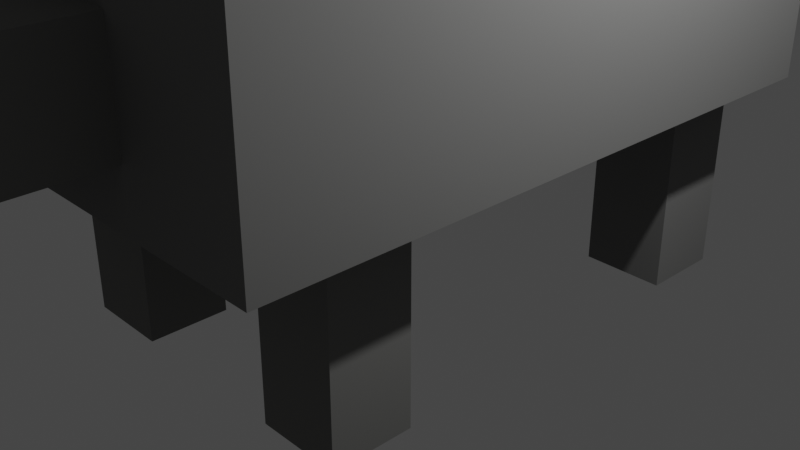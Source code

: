 # Source: Wolf.blend  (saved by Blender 2.80.75; exported with 4.5.12 LTS)
import bpy
from mathutils import Matrix  # noqa: F401  (used for matrix-valued properties, if any)

bpy.ops.wm.read_factory_settings(use_empty=True)
scene = bpy.context.scene
scene.name = 'Scene'

# ---- collections
col_collection = bpy.data.collections.new('Collection'); scene.collection.children.link(col_collection)

# ---- materials (node trees are filled in below, after node groups)
mat_material = bpy.data.materials.new('Material')
mat_material.alpha_threshold = 0.0
mat_material.use_transparent_shadow = False
mat_material.diffuse_color = (0.1946, 0.1946, 0.1912, 1.0)
mat_material.line_color = (0.0, 0.0, 0.0, 1.0)
mat_material_001 = bpy.data.materials.new('Material.001')
mat_material_001.alpha_threshold = 0.0
mat_material_001.use_transparent_shadow = False
mat_material_001.diffuse_color = (0.1946, 0.1946, 0.1878, 1.0)
mat_material_001.line_color = (0.0, 0.0, 0.0, 1.0)
mat_material_003 = bpy.data.materials.new('Material.003')
mat_material_003.alpha_threshold = 0.0
mat_material_003.use_transparent_shadow = False
mat_material_003.diffuse_color = (0.1946, 0.1946, 0.1912, 1.0)
mat_material_003.line_color = (0.0, 0.0, 0.0, 1.0)
mat_material_004 = bpy.data.materials.new('Material.004')
mat_material_004.alpha_threshold = 0.0
mat_material_004.use_transparent_shadow = False
mat_material_004.diffuse_color = (0.1946, 0.1946, 0.1878, 1.0)
mat_material_004.line_color = (0.0, 0.0, 0.0, 1.0)
mat_material_005 = bpy.data.materials.new('Material.005')
mat_material_005.alpha_threshold = 0.0
mat_material_005.use_transparent_shadow = False
mat_material_005.diffuse_color = (0.1981, 0.1981, 0.1912, 1.0)
mat_material_005.line_color = (0.0, 0.0, 0.0, 1.0)
mat_material_006 = bpy.data.materials.new('Material.006')
mat_material_006.alpha_threshold = 0.0
mat_material_006.use_transparent_shadow = False
mat_material_006.diffuse_color = (0.1946, 0.1946, 0.1878, 1.0)
mat_material_006.line_color = (0.0, 0.0, 0.0, 1.0)
mat_material_007 = bpy.data.materials.new('Material.007')
mat_material_007.alpha_threshold = 0.0
mat_material_007.use_transparent_shadow = False
mat_material_007.diffuse_color = (0.1946, 0.1946, 0.1912, 1.0)
mat_material_007.line_color = (0.0, 0.0, 0.0, 1.0)
mat_material_008 = bpy.data.materials.new('Material.008')
mat_material_008.alpha_threshold = 0.0
mat_material_008.use_transparent_shadow = False
mat_material_008.diffuse_color = (0.1981, 0.1981, 0.1912, 1.0)
mat_material_008.line_color = (0.0, 0.0, 0.0, 1.0)
mat_material_009 = bpy.data.materials.new('Material.009')
mat_material_009.alpha_threshold = 0.0
mat_material_009.use_transparent_shadow = False
mat_material_009.diffuse_color = (0.1981, 0.1981, 0.1912, 1.0)
mat_material_009.line_color = (0.0, 0.0, 0.0, 1.0)
mat_material_010 = bpy.data.materials.new('Material.010')
mat_material_010.alpha_threshold = 0.0
mat_material_010.use_transparent_shadow = False
mat_material_010.diffuse_color = (0.1912, 0.1912, 0.1912, 1.0)
mat_material_010.line_color = (0.0, 0.0, 0.0, 1.0)
mat_material_011 = bpy.data.materials.new('Material.011')
mat_material_011.alpha_threshold = 0.0
mat_material_011.use_transparent_shadow = False
mat_material_011.diffuse_color = (0.1912, 0.1912, 0.1878, 1.0)
mat_material_011.line_color = (0.0, 0.0, 0.0, 1.0)
mat_material_012 = bpy.data.materials.new('Material.012')
mat_material_012.alpha_threshold = 0.0
mat_material_012.use_transparent_shadow = False
mat_material_012.diffuse_color = (0.1902, 0.1902, 0.1902, 1.0)
mat_material_012.line_color = (0.0, 0.0, 0.0, 1.0)
mat_material_013 = bpy.data.materials.new('Material.013')
mat_material_013.alpha_threshold = 0.0
mat_material_013.use_transparent_shadow = False
mat_material_013.diffuse_color = (0.0, 0.0, 0.0, 1.0)
mat_material_013.line_color = (0.0, 0.0, 0.0, 1.0)
mat_material_014 = bpy.data.materials.new('Material.014')
mat_material_014.alpha_threshold = 0.0
mat_material_014.use_transparent_shadow = False
mat_material_014.diffuse_color = (0.0, 0.0, 0.0, 1.0)
mat_material_014.line_color = (0.0, 0.0, 0.0, 1.0)

# ---- material node trees

# ---- world
world_world = bpy.data.worlds.new('World'); scene.world = world_world
world_world.use_nodes = True; world_world.node_tree.nodes.clear()
_N = world_world.node_tree.nodes; _L = world_world.node_tree.links
n0 = _N.new('ShaderNodeOutputWorld'); n0.name = 'World Output'; n0.location = (300, 300)
n1 = _N.new('ShaderNodeBackground'); n1.name = 'Background'; n1.location = (10, 300)
n1.inputs[0].default_value = (0.05088, 0.05088, 0.05088, 1.0)
_L.new(n1.outputs[0], n0.inputs[0])
n0.is_active_output = True
world_world.color = (0.05088, 0.05088, 0.05088)
world_world.use_sun_shadow = False
world_world.sun_shadow_jitter_overblur = 0.0

# ---- cameras
cam_camera = bpy.data.cameras.new('Camera')
cam_camera.clip_end = 100.0
cam_camera.ortho_scale = 7.314

# ---- lights
light_light = bpy.data.lights.new('Light', 'POINT')
light_light.transmission_factor = 0.0
light_light.energy = 1000.0
light_light.shadow_soft_size = 0.1
light_light.shadow_maximum_resolution = 0.006
light_light.use_absolute_resolution = True

# ---- meshes
me_cube = bpy.data.meshes.new('Cube')
me_cube.from_pydata([(2.183, 3.409, 3.701), (2.183, 3.409, 1.246), (2.183, -3.409, 3.701), (2.183, -3.409, 1.246), (-2.394, 3.409, 3.701), (-2.394, 3.409, 1.246), (-2.394, -3.409, 3.701), (-2.394, -3.409, 1.246)], [], [(0, 4, 6, 2), (3, 2, 6, 7), (7, 6, 4, 5), (5, 1, 3, 7), (1, 0, 2, 3), (5, 4, 0, 1)])
_uv = me_cube.uv_layers.new(name='UVMap')
_uv.uv.foreach_set('vector', [0.625, 0.5, 0.875, 0.5, 0.875, 0.75, 0.625, 0.75, 0.375, 0.75, 0.625, 0.75, 0.625, 1.0, 0.375, 1.0, 0.375, 0.0, 0.625, 0.0, 0.625, 0.25, 0.375, 0.25, 0.125, 0.5, 0.375, 0.5, 0.375, 0.75, 0.125, 0.75, 0.375, 0.5, 0.625, 0.5, 0.625, 0.75, 0.375, 0.75, 0.375, 0.25, 0.625, 0.25, 0.625, 0.5, 0.375, 0.5])
me_cube.materials.append(mat_material)
me_cube.use_remesh_preserve_volume = False
me_cube.use_remesh_preserve_attributes = False
me_cube.use_mirror_y = True
me_cube.use_mirror_vertex_groups = False
me_cube.update()
me_cube_001 = bpy.data.meshes.new('Cube.001')
me_cube_001.from_pydata([(1.728, -2.37, 2.234), (1.728, -2.37, -0.8974), (0.8183, -2.369, 2.234), (0.8183, -2.369, -0.8974), (1.728, -1.492, 2.234), (1.728, -1.492, -0.8974), (0.8186, -1.491, 2.234), (0.8186, -1.491, -0.8974)], [], [(0, 4, 6, 2), (3, 2, 6, 7), (7, 6, 4, 5), (5, 1, 3, 7), (1, 0, 2, 3), (5, 4, 0, 1)])
_uv = me_cube_001.uv_layers.new(name='UVMap')
_uv.uv.foreach_set('vector', [0.625, 0.5, 0.875, 0.5, 0.875, 0.75, 0.625, 0.75, 0.375, 0.75, 0.625, 0.75, 0.625, 1.0, 0.375, 1.0, 0.375, 0.0, 0.625, 0.0, 0.625, 0.25, 0.375, 0.25, 0.125, 0.5, 0.375, 0.5, 0.375, 0.75, 0.125, 0.75, 0.375, 0.5, 0.625, 0.5, 0.625, 0.75, 0.375, 0.75, 0.375, 0.25, 0.625, 0.25, 0.625, 0.5, 0.375, 0.5])
me_cube_001.materials.append(mat_material_001)
me_cube_001.use_remesh_preserve_volume = False
me_cube_001.use_remesh_preserve_attributes = False
me_cube_001.use_mirror_y = True
me_cube_001.use_mirror_vertex_groups = False
me_cube_001.update()
me_cube_003 = bpy.data.meshes.new('Cube.003')
me_cube_003.from_pydata([(1.728, 2.139, 2.234), (1.728, 2.139, -0.8974), (0.8183, 2.14, 2.234), (0.8183, 2.14, -0.8974), (1.728, 3.017, 2.234), (1.728, 3.017, -0.8974), (0.8186, 3.018, 2.234), (0.8186, 3.018, -0.8974)], [], [(0, 4, 6, 2), (3, 2, 6, 7), (7, 6, 4, 5), (5, 1, 3, 7), (1, 0, 2, 3), (5, 4, 0, 1)])
_uv = me_cube_003.uv_layers.new(name='UVMap')
_uv.uv.foreach_set('vector', [0.625, 0.5, 0.875, 0.5, 0.875, 0.75, 0.625, 0.75, 0.375, 0.75, 0.625, 0.75, 0.625, 1.0, 0.375, 1.0, 0.375, 0.0, 0.625, 0.0, 0.625, 0.25, 0.375, 0.25, 0.125, 0.5, 0.375, 0.5, 0.375, 0.75, 0.125, 0.75, 0.375, 0.5, 0.625, 0.5, 0.625, 0.75, 0.375, 0.75, 0.375, 0.25, 0.625, 0.25, 0.625, 0.5, 0.375, 0.5])
me_cube_003.materials.append(mat_material_003)
me_cube_003.use_remesh_preserve_volume = False
me_cube_003.use_remesh_preserve_attributes = False
me_cube_003.use_mirror_y = True
me_cube_003.use_mirror_vertex_groups = False
me_cube_003.update()
me_cube_004 = bpy.data.meshes.new('Cube.004')
me_cube_004.from_pydata([(-1.003, -2.37, 2.234), (-1.003, -2.37, -0.8974), (-1.913, -2.369, 2.234), (-1.913, -2.369, -0.8974), (-1.003, -1.492, 2.234), (-1.003, -1.492, -0.8974), (-1.913, -1.491, 2.234), (-1.913, -1.491, -0.8974)], [], [(0, 4, 6, 2), (3, 2, 6, 7), (7, 6, 4, 5), (5, 1, 3, 7), (1, 0, 2, 3), (5, 4, 0, 1)])
_uv = me_cube_004.uv_layers.new(name='UVMap')
_uv.uv.foreach_set('vector', [0.625, 0.5, 0.875, 0.5, 0.875, 0.75, 0.625, 0.75, 0.375, 0.75, 0.625, 0.75, 0.625, 1.0, 0.375, 1.0, 0.375, 0.0, 0.625, 0.0, 0.625, 0.25, 0.375, 0.25, 0.125, 0.5, 0.375, 0.5, 0.375, 0.75, 0.125, 0.75, 0.375, 0.5, 0.625, 0.5, 0.625, 0.75, 0.375, 0.75, 0.375, 0.25, 0.625, 0.25, 0.625, 0.5, 0.375, 0.5])
me_cube_004.materials.append(mat_material_004)
me_cube_004.use_remesh_preserve_volume = False
me_cube_004.use_remesh_preserve_attributes = False
me_cube_004.use_mirror_y = True
me_cube_004.use_mirror_vertex_groups = False
me_cube_004.update()
me_cube_005 = bpy.data.meshes.new('Cube.005')
me_cube_005.from_pydata([(0.7697, -5.326, 1.842), (0.7697, -2.195, 1.85), (-1.003, -5.326, 1.844), (-1.003, -2.195, 1.852), (0.7703, -5.328, 2.961), (0.7703, -2.197, 2.969), (-1.002, -5.328, 2.963), (-1.002, -2.197, 2.971)], [], [(0, 4, 6, 2), (3, 2, 6, 7), (7, 6, 4, 5), (5, 1, 3, 7), (1, 0, 2, 3), (5, 4, 0, 1)])
_uv = me_cube_005.uv_layers.new(name='UVMap')
_uv.uv.foreach_set('vector', [0.625, 0.5, 0.875, 0.5, 0.875, 0.75, 0.625, 0.75, 0.375, 0.75, 0.625, 0.75, 0.625, 1.0, 0.375, 1.0, 0.375, 0.0, 0.625, 0.0, 0.625, 0.25, 0.375, 0.25, 0.125, 0.5, 0.375, 0.5, 0.375, 0.75, 0.125, 0.75, 0.375, 0.5, 0.625, 0.5, 0.625, 0.75, 0.375, 0.75, 0.375, 0.25, 0.625, 0.25, 0.625, 0.5, 0.375, 0.5])
me_cube_005.materials.append(mat_material_005)
me_cube_005.use_remesh_preserve_volume = False
me_cube_005.use_remesh_preserve_attributes = False
me_cube_005.use_mirror_y = True
me_cube_005.use_mirror_vertex_groups = False
me_cube_005.update()
me_cube_006 = bpy.data.meshes.new('Cube.006')
me_cube_006.from_pydata([(-1.016, 2.15, 2.234), (-1.016, 2.15, -0.8974), (-1.926, 2.152, 2.234), (-1.926, 2.152, -0.8974), (-1.016, 3.029, 2.234), (-1.016, 3.029, -0.8974), (-1.925, 3.03, 2.234), (-1.925, 3.03, -0.8974)], [], [(0, 4, 6, 2), (3, 2, 6, 7), (7, 6, 4, 5), (5, 1, 3, 7), (1, 0, 2, 3), (5, 4, 0, 1)])
_uv = me_cube_006.uv_layers.new(name='UVMap')
_uv.uv.foreach_set('vector', [0.625, 0.5, 0.875, 0.5, 0.875, 0.75, 0.625, 0.75, 0.375, 0.75, 0.625, 0.75, 0.625, 1.0, 0.375, 1.0, 0.375, 0.0, 0.625, 0.0, 0.625, 0.25, 0.375, 0.25, 0.125, 0.5, 0.375, 0.5, 0.375, 0.75, 0.125, 0.75, 0.375, 0.5, 0.625, 0.5, 0.625, 0.75, 0.375, 0.75, 0.375, 0.25, 0.625, 0.25, 0.625, 0.5, 0.375, 0.5])
me_cube_006.materials.append(mat_material_006)
me_cube_006.use_remesh_preserve_volume = False
me_cube_006.use_remesh_preserve_attributes = False
me_cube_006.use_mirror_y = True
me_cube_006.use_mirror_vertex_groups = False
me_cube_006.update()
me_cube_007 = bpy.data.meshes.new('Cube.007')
me_cube_007.from_pydata([(0.7697, -6.606, 2.851), (0.7697, -4.478, 2.859), (-1.003, -6.606, 2.853), (-1.003, -4.478, 2.861), (0.7703, -6.607, 3.97), (0.7703, -4.479, 3.978), (-1.002, -6.607, 3.972), (-1.002, -4.479, 3.98)], [], [(0, 4, 6, 2), (3, 2, 6, 7), (7, 6, 4, 5), (5, 1, 3, 7), (1, 0, 2, 3), (5, 4, 0, 1)])
_uv = me_cube_007.uv_layers.new(name='UVMap')
_uv.uv.foreach_set('vector', [0.625, 0.5, 0.875, 0.5, 0.875, 0.75, 0.625, 0.75, 0.375, 0.75, 0.625, 0.75, 0.625, 1.0, 0.375, 1.0, 0.375, 0.0, 0.625, 0.0, 0.625, 0.25, 0.375, 0.25, 0.125, 0.5, 0.375, 0.5, 0.375, 0.75, 0.125, 0.75, 0.375, 0.5, 0.625, 0.5, 0.625, 0.75, 0.375, 0.75, 0.375, 0.25, 0.625, 0.25, 0.625, 0.5, 0.375, 0.5])
me_cube_007.materials.append(mat_material_007)
me_cube_007.use_remesh_preserve_volume = False
me_cube_007.use_remesh_preserve_attributes = False
me_cube_007.use_mirror_y = True
me_cube_007.use_mirror_vertex_groups = False
me_cube_007.update()
me_cube_008 = bpy.data.meshes.new('Cube.008')
me_cube_008.from_pydata([(1.515, 4.692, 3.946), (1.515, 4.692, 1.001), (1.515, 2.653, 3.946), (1.515, 2.653, 1.001), (-1.782, 4.692, 3.946), (-1.782, 4.692, 1.001), (-1.782, 2.653, 3.946), (-1.782, 2.653, 1.001)], [], [(0, 4, 6, 2), (3, 2, 6, 7), (7, 6, 4, 5), (5, 1, 3, 7), (1, 0, 2, 3), (5, 4, 0, 1)])
_uv = me_cube_008.uv_layers.new(name='UVMap')
_uv.uv.foreach_set('vector', [0.625, 0.5, 0.875, 0.5, 0.875, 0.75, 0.625, 0.75, 0.375, 0.75, 0.625, 0.75, 0.625, 1.0, 0.375, 1.0, 0.375, 0.0, 0.625, 0.0, 0.625, 0.25, 0.375, 0.25, 0.125, 0.5, 0.375, 0.5, 0.375, 0.75, 0.125, 0.75, 0.375, 0.5, 0.625, 0.5, 0.625, 0.75, 0.375, 0.75, 0.375, 0.25, 0.625, 0.25, 0.625, 0.5, 0.375, 0.5])
me_cube_008.materials.append(mat_material_008)
me_cube_008.use_remesh_preserve_volume = False
me_cube_008.use_remesh_preserve_attributes = False
me_cube_008.use_mirror_vertex_groups = False
me_cube_008.update()
me_cube_009 = bpy.data.meshes.new('Cube.009')
me_cube_009.from_pydata([(0.7166, 5.727, 2.838), (0.7166, 5.727, 1.281), (0.7166, 4.058, 2.838), (0.7166, 4.058, 1.281), (-1.029, 5.727, 2.838), (-1.029, 5.727, 1.281), (-1.029, 4.058, 2.838), (-1.029, 4.058, 1.281)], [], [(0, 4, 6, 2), (3, 2, 6, 7), (7, 6, 4, 5), (5, 1, 3, 7), (1, 0, 2, 3), (5, 4, 0, 1)])
_uv = me_cube_009.uv_layers.new(name='UVMap')
_uv.uv.foreach_set('vector', [0.625, 0.5, 0.875, 0.5, 0.875, 0.75, 0.625, 0.75, 0.375, 0.75, 0.625, 0.75, 0.625, 1.0, 0.375, 1.0, 0.375, 0.0, 0.625, 0.0, 0.625, 0.25, 0.375, 0.25, 0.125, 0.5, 0.375, 0.5, 0.375, 0.75, 0.125, 0.75, 0.375, 0.5, 0.625, 0.5, 0.625, 0.75, 0.375, 0.75, 0.375, 0.25, 0.625, 0.25, 0.625, 0.5, 0.375, 0.5])
me_cube_009.materials.append(mat_material_009)
me_cube_009.use_remesh_preserve_volume = False
me_cube_009.use_remesh_preserve_attributes = False
me_cube_009.use_mirror_vertex_groups = False
me_cube_009.update()
me_cube_010 = bpy.data.meshes.new('Cube.010')
me_cube_010.from_pydata([(0.2364, 6.276, 2.257), (0.2364, 6.276, 1.42), (0.2364, 5.361, 2.257), (0.2364, 5.361, 1.42), (-0.6912, 6.276, 2.257), (-0.6912, 6.276, 1.42), (-0.6912, 5.361, 2.257), (-0.6912, 5.361, 1.42)], [], [(0, 4, 6, 2), (3, 2, 6, 7), (7, 6, 4, 5), (5, 1, 3, 7), (1, 0, 2, 3), (5, 4, 0, 1)])
_uv = me_cube_010.uv_layers.new(name='UVMap')
_uv.uv.foreach_set('vector', [0.625, 0.5, 0.875, 0.5, 0.875, 0.75, 0.625, 0.75, 0.375, 0.75, 0.625, 0.75, 0.625, 1.0, 0.375, 1.0, 0.375, 0.0, 0.625, 0.0, 0.625, 0.25, 0.375, 0.25, 0.125, 0.5, 0.375, 0.5, 0.375, 0.75, 0.125, 0.75, 0.375, 0.5, 0.625, 0.5, 0.625, 0.75, 0.375, 0.75, 0.375, 0.25, 0.625, 0.25, 0.625, 0.5, 0.375, 0.5])
me_cube_010.materials.append(mat_material_010)
me_cube_010.use_remesh_preserve_volume = False
me_cube_010.use_remesh_preserve_attributes = False
me_cube_010.use_mirror_vertex_groups = False
me_cube_010.update()
me_cube_011 = bpy.data.meshes.new('Cube.011')
me_cube_011.from_pydata([(-0.6192, 4.548, 3.79), (-1.384, 4.56, 4.903), (-0.6468, 2.776, 3.79), (-1.412, 2.788, 4.903), (-1.61, 4.564, 3.79), (-1.61, 4.564, 4.903), (-1.638, 2.791, 3.79), (-1.638, 2.791, 4.903)], [], [(0, 4, 6, 2), (3, 7, 6, 2), (7, 5, 4, 6), (5, 7, 3, 1), (1, 3, 2, 0), (5, 1, 0, 4)])
_uv = me_cube_011.uv_layers.new(name='UVMap')
_uv.uv.foreach_set('vector', [0.625, 0.5, 0.875, 0.5, 0.875, 0.75, 0.625, 0.75, 0.375, 0.75, 0.375, 1.0, 0.625, 1.0, 0.625, 0.75, 0.375, 0.0, 0.375, 0.25, 0.625, 0.25, 0.625, 0.0, 0.125, 0.5, 0.125, 0.75, 0.375, 0.75, 0.375, 0.5, 0.375, 0.5, 0.375, 0.75, 0.625, 0.75, 0.625, 0.5, 0.375, 0.25, 0.375, 0.5, 0.625, 0.5, 0.625, 0.25])
me_cube_011.materials.append(mat_material_011)
me_cube_011.use_remesh_preserve_volume = False
me_cube_011.use_remesh_preserve_attributes = False
me_cube_011.use_mirror_vertex_groups = False
me_cube_011.update()
me_cube_012 = bpy.data.meshes.new('Cube.012')
me_cube_012.from_pydata([(0.3651, 2.786, 3.79), (1.13, 2.786, 4.903), (0.3651, 4.559, 3.79), (1.13, 4.559, 4.903), (1.356, 2.786, 3.79), (1.356, 2.786, 4.903), (1.356, 4.559, 3.79), (1.356, 4.559, 4.903)], [], [(0, 4, 6, 2), (3, 7, 6, 2), (7, 5, 4, 6), (5, 7, 3, 1), (1, 3, 2, 0), (5, 1, 0, 4)])
_uv = me_cube_012.uv_layers.new(name='UVMap')
_uv.uv.foreach_set('vector', [0.625, 0.5, 0.875, 0.5, 0.875, 0.75, 0.625, 0.75, 0.375, 0.75, 0.375, 1.0, 0.625, 1.0, 0.625, 0.75, 0.375, 0.0, 0.375, 0.25, 0.625, 0.25, 0.625, 0.0, 0.125, 0.5, 0.125, 0.75, 0.375, 0.75, 0.375, 0.5, 0.375, 0.5, 0.375, 0.75, 0.625, 0.75, 0.625, 0.5, 0.375, 0.25, 0.375, 0.5, 0.625, 0.5, 0.625, 0.25])
me_cube_012.materials.append(mat_material_012)
me_cube_012.use_remesh_preserve_volume = False
me_cube_012.use_remesh_preserve_attributes = False
me_cube_012.use_mirror_vertex_groups = False
me_cube_012.update()
me_cube_013 = bpy.data.meshes.new('Cube.013')
me_cube_013.from_pydata([(-0.9438, 4.431, 3.503), (-0.9438, 4.431, 2.966), (-1.437, 4.432, 3.503), (-1.437, 4.432, 2.966), (-0.9436, 4.918, 3.503), (-0.9436, 4.918, 2.966), (-1.437, 4.919, 3.503), (-1.437, 4.919, 2.966)], [], [(0, 4, 6, 2), (3, 2, 6, 7), (7, 6, 4, 5), (5, 1, 3, 7), (1, 0, 2, 3), (5, 4, 0, 1)])
_uv = me_cube_013.uv_layers.new(name='UVMap')
_uv.uv.foreach_set('vector', [0.625, 0.5, 0.875, 0.5, 0.875, 0.75, 0.625, 0.75, 0.375, 0.75, 0.625, 0.75, 0.625, 1.0, 0.375, 1.0, 0.375, 0.0, 0.625, 0.0, 0.625, 0.25, 0.375, 0.25, 0.125, 0.5, 0.375, 0.5, 0.375, 0.75, 0.125, 0.75, 0.375, 0.5, 0.625, 0.5, 0.625, 0.75, 0.375, 0.75, 0.375, 0.25, 0.625, 0.25, 0.625, 0.5, 0.375, 0.5])
me_cube_013.materials.append(mat_material_013)
me_cube_013.use_remesh_preserve_volume = False
me_cube_013.use_remesh_preserve_attributes = False
me_cube_013.use_mirror_y = True
me_cube_013.use_mirror_vertex_groups = False
me_cube_013.update()
me_cube_014 = bpy.data.meshes.new('Cube.014')
me_cube_014.from_pydata([(1.108, 4.431, 3.503), (1.108, 4.431, 2.966), (0.6144, 4.432, 3.503), (0.6144, 4.432, 2.966), (1.108, 4.918, 3.503), (1.108, 4.918, 2.966), (0.6146, 4.919, 3.503), (0.6146, 4.919, 2.966)], [], [(0, 4, 6, 2), (3, 2, 6, 7), (7, 6, 4, 5), (5, 1, 3, 7), (1, 0, 2, 3), (5, 4, 0, 1)])
_uv = me_cube_014.uv_layers.new(name='UVMap')
_uv.uv.foreach_set('vector', [0.625, 0.5, 0.875, 0.5, 0.875, 0.75, 0.625, 0.75, 0.375, 0.75, 0.625, 0.75, 0.625, 1.0, 0.375, 1.0, 0.375, 0.0, 0.625, 0.0, 0.625, 0.25, 0.375, 0.25, 0.125, 0.5, 0.375, 0.5, 0.375, 0.75, 0.125, 0.75, 0.375, 0.5, 0.625, 0.5, 0.625, 0.75, 0.375, 0.75, 0.375, 0.25, 0.625, 0.25, 0.625, 0.5, 0.375, 0.5])
_ca = me_cube_014.color_attributes.new('Col', 'BYTE_COLOR', 'CORNER')
_ca.data.foreach_set('color', [1.0, 1.0, 1.0, 1.0, 1.0, 1.0, 1.0, 1.0, 1.0, 1.0, 1.0, 1.0, 1.0, 1.0, 1.0, 1.0, 1.0, 1.0, 1.0, 1.0, 1.0, 1.0, 1.0, 1.0, 1.0, 1.0, 1.0, 1.0, 1.0, 1.0, 1.0, 1.0, 1.0, 1.0, 1.0, 1.0, 1.0, 1.0, 1.0, 1.0, 1.0, 1.0, 1.0, 1.0, 1.0, 1.0, 1.0, 1.0, 1.0, 1.0, 1.0, 1.0, 1.0, 1.0, 1.0, 1.0, 1.0, 1.0, 1.0, 1.0, 1.0, 1.0, 1.0, 1.0, 1.0, 1.0, 1.0, 1.0, 1.0, 1.0, 1.0, 1.0, 1.0, 1.0, 1.0, 1.0, 1.0, 1.0, 1.0, 1.0, 1.0, 1.0, 1.0, 1.0, 1.0, 1.0, 1.0, 1.0, 1.0, 1.0, 1.0, 1.0, 1.0, 1.0, 1.0, 1.0])
me_cube_014.materials.append(mat_material_014)
me_cube_014.use_remesh_preserve_volume = False
me_cube_014.use_remesh_preserve_attributes = False
me_cube_014.use_mirror_y = True
me_cube_014.use_mirror_vertex_groups = False
me_cube_014.update()

# ---- objects
ob_cube = bpy.data.objects.new('Cube', me_cube)
ob_light = bpy.data.objects.new('Light', light_light)
ob_camera = bpy.data.objects.new('Camera', cam_camera)
ob_cube_001 = bpy.data.objects.new('Cube.001', me_cube_001)
ob_cube_002 = bpy.data.objects.new('Cube.002', me_cube_003)
ob_cube_003 = bpy.data.objects.new('Cube.003', me_cube_004)
ob_cube_004 = bpy.data.objects.new('Cube.004', me_cube_005)
ob_cube_005 = bpy.data.objects.new('Cube.005', me_cube_006)
ob_cube_006 = bpy.data.objects.new('Cube.006', me_cube_007)
ob_cube_007 = bpy.data.objects.new('Cube.007', me_cube_008)
ob_cube_008 = bpy.data.objects.new('Cube.008', me_cube_009)
ob_cube_009 = bpy.data.objects.new('Cube.009', me_cube_010)
ob_cube_010 = bpy.data.objects.new('Cube.010', me_cube_011)
ob_cube_011 = bpy.data.objects.new('Cube.011', me_cube_012)
ob_cube_012 = bpy.data.objects.new('Cube.012', me_cube_013)
ob_cube_013 = bpy.data.objects.new('Cube.013', me_cube_014)

# ---- transforms, parenting, visibility, modifiers, constraints
ob_cube.location = (0.0, 0.0, 0.0)
ob_cube.lock_rotations_4d = False
ob_cube.empty_display_type = 'ARROWS'
ob_cube.lineart.crease_threshold = 0.0
ob_cube.use_mesh_mirror_y = True
ob_light.location = (4.076, 1.005, 5.904)
ob_light.rotation_euler = (0.6503, 0.05522, 1.866)
ob_light.lock_rotations_4d = False
ob_light.empty_display_type = 'ARROWS'
ob_light.color = (0.0, 0.0, 0.0, 0.0)
ob_light.lineart.crease_threshold = 0.0
ob_camera.location = (7.359, -6.926, 4.958)
ob_camera.rotation_euler = (1.109, 0.0, 0.8149)
ob_camera.lock_rotations_4d = False
ob_camera.empty_display_type = 'ARROWS'
ob_camera.color = (0.0, 0.0, 0.0, 0.0)
ob_camera.display_type = 'WIRE'
ob_camera.lineart.crease_threshold = 0.0
ob_cube_001.location = (0.0, 0.0, 0.0)
ob_cube_001.lock_rotations_4d = False
ob_cube_001.empty_display_type = 'ARROWS'
ob_cube_001.lineart.crease_threshold = 0.0
ob_cube_001.use_mesh_mirror_y = True
ob_cube_002.location = (0.0, 0.0, 0.0)
ob_cube_002.lock_rotations_4d = False
ob_cube_002.empty_display_type = 'ARROWS'
ob_cube_002.lineart.crease_threshold = 0.0
ob_cube_002.use_mesh_mirror_y = True
ob_cube_003.location = (0.0, 0.0, 0.0)
ob_cube_003.lock_rotations_4d = False
ob_cube_003.empty_display_type = 'ARROWS'
ob_cube_003.lineart.crease_threshold = 0.0
ob_cube_003.use_mesh_mirror_y = True
ob_cube_004.location = (0.0, 0.0, 0.0)
ob_cube_004.lock_rotations_4d = False
ob_cube_004.empty_display_type = 'ARROWS'
ob_cube_004.lineart.crease_threshold = 0.0
ob_cube_004.use_mesh_mirror_y = True
ob_cube_005.location = (0.0, 0.0, 0.0)
ob_cube_005.lock_rotations_4d = False
ob_cube_005.empty_display_type = 'ARROWS'
ob_cube_005.lineart.crease_threshold = 0.0
ob_cube_005.use_mesh_mirror_y = True
ob_cube_006.location = (0.0, 0.0, 0.0)
ob_cube_006.lock_rotations_4d = False
ob_cube_006.empty_display_type = 'ARROWS'
ob_cube_006.lineart.crease_threshold = 0.0
ob_cube_006.use_mesh_mirror_y = True
ob_cube_007.location = (0.0, 0.0, 0.0)
ob_cube_007.lock_rotations_4d = False
ob_cube_007.empty_display_type = 'ARROWS'
ob_cube_007.lineart.crease_threshold = 0.0
ob_cube_008.location = (0.0, 0.0, 0.0)
ob_cube_008.lock_rotations_4d = False
ob_cube_008.empty_display_type = 'ARROWS'
ob_cube_008.lineart.crease_threshold = 0.0
ob_cube_009.location = (0.0, 0.0, 0.0)
ob_cube_009.lock_rotations_4d = False
ob_cube_009.empty_display_type = 'ARROWS'
ob_cube_009.lineart.crease_threshold = 0.0
ob_cube_010.location = (0.0, 0.0, 0.0)
ob_cube_010.lock_rotations_4d = False
ob_cube_010.empty_display_type = 'ARROWS'
ob_cube_010.lineart.crease_threshold = 0.0
ob_cube_011.location = (0.0, 0.0, 0.0)
ob_cube_011.lock_rotations_4d = False
ob_cube_011.empty_display_type = 'ARROWS'
ob_cube_011.lineart.crease_threshold = 0.0
ob_cube_012.location = (0.0, 0.0, 0.0)
ob_cube_012.lock_rotations_4d = False
ob_cube_012.empty_display_type = 'ARROWS'
ob_cube_012.lineart.crease_threshold = 0.0
ob_cube_012.use_mesh_mirror_y = True
ob_cube_013.location = (0.0, 0.0, 0.0)
ob_cube_013.lock_rotations_4d = False
ob_cube_013.empty_display_type = 'ARROWS'
ob_cube_013.lineart.crease_threshold = 0.0
ob_cube_013.use_mesh_mirror_y = True

# ---- collection membership
col_collection.objects.link(ob_cube)
col_collection.objects.link(ob_light)
col_collection.objects.link(ob_camera)
col_collection.objects.link(ob_cube_001)
col_collection.objects.link(ob_cube_002)
col_collection.objects.link(ob_cube_003)
col_collection.objects.link(ob_cube_004)
col_collection.objects.link(ob_cube_005)
col_collection.objects.link(ob_cube_006)
col_collection.objects.link(ob_cube_007)
col_collection.objects.link(ob_cube_008)
col_collection.objects.link(ob_cube_009)
col_collection.objects.link(ob_cube_010)
col_collection.objects.link(ob_cube_011)
col_collection.objects.link(ob_cube_012)
col_collection.objects.link(ob_cube_013)

# ---- scene / render settings (as saved in the file)
scene.camera = ob_camera
scene.frame_start = 1; scene.frame_end = 250; scene.frame_set(55)
scene.render.engine = 'BLENDER_EEVEE_NEXT'
scene.cycles.use_denoising = False
scene.cycles.samples = 128
scene.cycles.sampling_pattern = 'TABULATED_SOBOL'
scene.cycles.use_adaptive_sampling = False
scene.cycles.use_light_tree = False
scene.view_settings.view_transform = 'Filmic'
bpy.context.view_layer.update()
